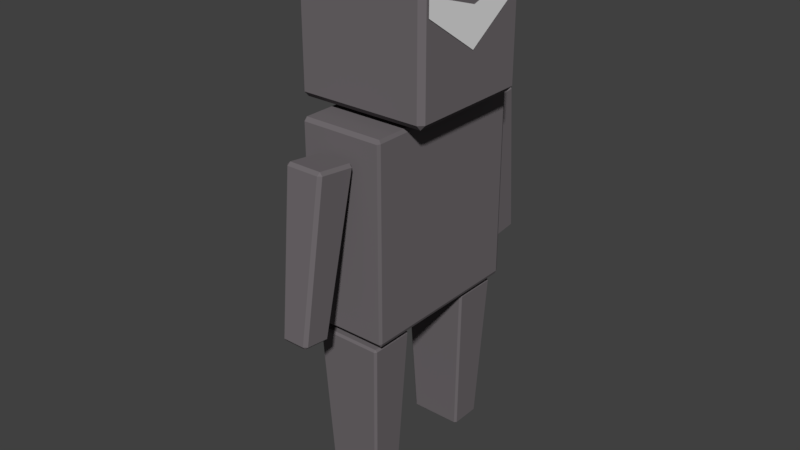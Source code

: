 # Source: genji.blend  (saved by Blender 2.79.0; exported with 4.5.12 LTS)
import bpy
from mathutils import Matrix  # noqa: F401  (used for matrix-valued properties, if any)

bpy.ops.wm.read_factory_settings(use_empty=True)
scene = bpy.context.scene
scene.name = 'Scene'

# ---- collections
col_collection_1 = bpy.data.collections.new('Collection 1'); scene.collection.children.link(col_collection_1)

# ---- materials (node trees are filled in below, after node groups)
mat_main = bpy.data.materials.new('main')
mat_main.alpha_threshold = 0.0
mat_main.diffuse_color = (0.1626, 0.1465, 0.1554, 1.0)
mat_main.specular_color = (0.0, 0.0, 0.0)
mat_main.roughness = 0.5
mat_main.line_color = (0.0, 0.0, 0.0, 1.0)
mat_ochki = bpy.data.materials.new('ochki')
mat_ochki.alpha_threshold = 0.0
mat_ochki.diffuse_color = (0.3771, 0.5149, 0.8, 1.0)
mat_ochki.roughness = 0.5

# ---- material node trees
mat_ochki.use_nodes = True; mat_ochki.node_tree.nodes.clear()
_N = mat_ochki.node_tree.nodes; _L = mat_ochki.node_tree.links
n0 = _N.new('ShaderNodeOutputMaterial'); n0.name = 'Material Output'; n0.location = (300, 300)
n1 = _N.new('ShaderNodeBsdfDiffuse'); n1.name = 'Diffuse BSDF'; n1.location = (10, 300)
_L.new(n1.outputs[0], n0.inputs[0])
n0.is_active_output = True

# ---- world
world_world = bpy.data.worlds.new('World'); scene.world = world_world
world_world.color = (0.05088, 0.05088, 0.05088)
world_world.use_sun_shadow = False
world_world.sun_shadow_jitter_overblur = 0.0
world_world.cycles.sampling_method = 'MANUAL'

# ---- meshes
me_cube = bpy.data.meshes.new('Cube')
me_cube.from_pydata([(1.0, 0.9646, -0.9646), (0.9646, 0.9646, -1.0), (0.9646, 1.0, -0.9646), (1.0, -0.9646, -0.9646), (0.9646, -1.0, -0.9646), (0.9646, -0.9646, -1.0), (-0.9646, -1.0, -0.9646), (-1.0, -0.9646, -0.9646), (-0.9646, -0.9646, -1.0), (-0.9646, 1.0, -0.9646), (-0.9646, 0.9646, -1.0), (-1.0, 0.9646, -0.9646), (0.9646, 1.0, 0.9646), (0.9646, 0.9646, 1.0), (1.0, 0.9646, 0.9646), (0.9646, -1.0, 0.9646), (1.0, -0.9646, 0.9646), (0.9646, -0.9646, 1.0), (-1.0, -0.9646, 0.9646), (-0.9646, -1.0, 0.9646), (-0.9646, -0.9646, 1.0), (-1.0, 0.9646, 0.9646), (-0.9646, 0.9646, 1.0), (-0.9646, 1.0, 0.9646), (1.628, 0.6578, 1.998), (1.628, -0.6578, 1.998), (1.628, 0.6578, 2.172), (1.628, -0.6578, 2.172), (1.628, -3.098e-08, 1.599), (1.628, -3.886e-07, 1.984), (1.611, 0.6814, 1.113), (1.491, 0.6814, 1.058), (1.491, 0.7363, 1.113), (1.611, -0.6814, 1.113), (1.491, -0.7363, 1.113), (1.491, -0.6814, 1.058), (-1.491, -0.7363, 1.113), (-1.611, -0.6814, 1.113), (-1.491, -0.6814, 1.058), (-1.491, 0.7363, 1.113), (-1.491, 0.6814, 1.058), (-1.611, 0.6814, 1.113), (1.491, 0.7363, 2.476), (1.491, 0.6814, 2.53), (1.611, 0.6814, 2.476), (1.491, -0.7363, 2.476), (1.611, -0.6814, 2.476), (1.491, -0.6814, 2.53), (-1.611, -0.6814, 2.476), (-1.491, -0.7363, 2.476), (-1.491, -0.6814, 2.53), (-1.611, 0.6814, 2.476), (-1.491, 0.6814, 2.53), (-1.491, 0.7363, 2.476), (0.6456, -0.5398, -2.681), (0.5945, -0.5407, -2.702), (0.5966, -0.5169, -2.681), (0.6456, -0.8722, -2.681), (0.5966, -0.8952, -2.681), (0.5945, -0.8713, -2.702), (-0.5966, -0.8952, -2.681), (-0.6456, -0.8722, -2.681), (-0.5945, -0.8713, -2.702), (-0.5966, -0.5169, -2.681), (-0.5945, -0.5407, -2.702), (-0.6456, -0.5398, -2.681), (0.7617, -0.4443, -1.097), (0.7639, -0.4662, -1.076), (0.8107, -0.4672, -1.097), (0.7617, -0.9678, -1.097), (0.8107, -0.9448, -1.097), (0.7639, -0.9458, -1.076), (-0.8107, -0.9448, -1.097), (-0.7617, -0.9678, -1.097), (-0.7639, -0.9458, -1.076), (-0.8107, -0.4672, -1.097), (-0.7639, -0.4662, -1.076), (-0.7617, -0.4443, -1.097), (0.6456, 0.5398, -2.681), (0.5945, 0.5407, -2.702), (0.5966, 0.5169, -2.681), (0.6456, 0.8722, -2.681), (0.5966, 0.8952, -2.681), (0.5945, 0.8713, -2.702), (-0.5966, 0.8952, -2.681), (-0.6456, 0.8722, -2.681), (-0.5945, 0.8713, -2.702), (-0.5966, 0.5169, -2.681), (-0.5945, 0.5407, -2.702), (-0.6456, 0.5398, -2.681), (0.7617, 0.4443, -1.097), (0.7639, 0.4662, -1.076), (0.8107, 0.4672, -1.097), (0.7617, 0.9678, -1.097), (0.8107, 0.9448, -1.097), (0.7639, 0.9458, -1.076), (-0.8107, 0.9448, -1.097), (-0.7617, 0.9678, -1.097), (-0.7639, 0.9458, -1.076), (-0.8107, 0.4672, -1.097), (-0.7639, 0.4662, -1.076), (-0.7617, 0.4443, -1.097), (0.3385, -1.426, -0.8156), (0.2622, -1.433, -0.8462), (0.2648, -1.392, -0.8193), (0.3385, -1.689, -0.788), (0.2648, -1.723, -0.7844), (0.2622, -1.693, -0.8188), (-0.2648, -1.723, -0.7844), (-0.3385, -1.689, -0.788), (-0.2622, -1.693, -0.8188), (-0.2648, -1.392, -0.8193), (-0.2622, -1.433, -0.8462), (-0.3385, -1.426, -0.8156), (0.3948, -1.051, 0.7276), (0.3974, -1.078, 0.7617), (0.4686, -1.085, 0.7311), (0.3948, -1.509, 0.7757), (0.4686, -1.475, 0.7721), (0.3974, -1.471, 0.803), (-0.4686, -1.475, 0.7721), (-0.3948, -1.509, 0.7757), (-0.3974, -1.471, 0.803), (-0.4686, -1.085, 0.7311), (-0.3974, -1.078, 0.7617), (-0.3948, -1.051, 0.7276), (0.3385, 1.426, -0.8156), (0.2622, 1.433, -0.8462), (0.2648, 1.392, -0.8193), (0.3385, 1.689, -0.788), (0.2648, 1.723, -0.7844), (0.2622, 1.693, -0.8188), (-0.2648, 1.723, -0.7844), (-0.3385, 1.689, -0.788), (-0.2622, 1.693, -0.8188), (-0.2648, 1.392, -0.8193), (-0.2622, 1.433, -0.8462), (-0.3385, 1.426, -0.8156), (0.3948, 1.051, 0.7276), (0.3974, 1.078, 0.7617), (0.4686, 1.085, 0.7311), (0.3948, 1.509, 0.7757), (0.4686, 1.475, 0.7721), (0.3974, 1.471, 0.803), (-0.4686, 1.475, 0.7721), (-0.3948, 1.509, 0.7757), (-0.3974, 1.471, 0.803), (-0.4686, 1.085, 0.7311), (-0.3974, 1.078, 0.7617), (-0.3948, 1.051, 0.7276)], [], [(12, 2, 9, 23), (1, 5, 8, 10), (7, 18, 21, 11), (13, 22, 20, 17), (4, 15, 19, 6), (0, 1, 2), (3, 4, 5), (6, 7, 8), (9, 10, 11), (12, 13, 14), (15, 16, 17), (18, 19, 20), (21, 22, 23), (0, 3, 5, 1), (1, 10, 9, 2), (2, 12, 14, 0), (4, 6, 8, 5), (3, 16, 15, 4), (7, 11, 10, 8), (6, 19, 18, 7), (11, 21, 23, 9), (13, 17, 16, 14), (12, 23, 22, 13), (17, 20, 19, 15), (20, 22, 21, 18), (0, 14, 16, 3), (28, 29, 27, 25), (24, 26, 29, 28), (42, 32, 39, 53), (31, 35, 38, 40), (37, 48, 51, 41), (43, 52, 50, 47), (34, 45, 49, 36), (30, 31, 32), (33, 34, 35), (36, 37, 38), (39, 40, 41), (42, 43, 44), (45, 46, 47), (48, 49, 50), (51, 52, 53), (30, 33, 35, 31), (31, 40, 39, 32), (32, 42, 44, 30), (34, 36, 38, 35), (33, 46, 45, 34), (37, 41, 40, 38), (36, 49, 48, 37), (41, 51, 53, 39), (43, 47, 46, 44), (42, 53, 52, 43), (47, 50, 49, 45), (50, 52, 51, 48), (30, 44, 46, 33), (66, 56, 63, 77), (55, 59, 62, 64), (61, 72, 75, 65), (67, 76, 74, 71), (58, 69, 73, 60), (54, 55, 56), (57, 58, 59), (60, 61, 62), (63, 64, 65), (66, 67, 68), (69, 70, 71), (72, 73, 74), (75, 76, 77), (54, 57, 59, 55), (55, 64, 63, 56), (56, 66, 68, 54), (58, 60, 62, 59), (57, 70, 69, 58), (61, 65, 64, 62), (60, 73, 72, 61), (65, 75, 77, 63), (67, 71, 70, 68), (66, 77, 76, 67), (71, 74, 73, 69), (74, 76, 75, 72), (54, 68, 70, 57), (90, 101, 87, 80), (79, 88, 86, 83), (85, 89, 99, 96), (91, 95, 98, 100), (82, 84, 97, 93), (78, 80, 79), (81, 83, 82), (84, 86, 85), (87, 89, 88), (90, 92, 91), (93, 95, 94), (96, 98, 97), (99, 101, 100), (78, 79, 83, 81), (79, 80, 87, 88), (80, 78, 92, 90), (82, 83, 86, 84), (81, 82, 93, 94), (85, 86, 88, 89), (84, 85, 96, 97), (89, 87, 101, 99), (91, 92, 94, 95), (90, 91, 100, 101), (95, 93, 97, 98), (98, 96, 99, 100), (78, 81, 94, 92), (114, 104, 111, 125), (103, 107, 110, 112), (109, 120, 123, 113), (115, 124, 122, 119), (106, 117, 121, 108), (102, 103, 104), (105, 106, 107), (108, 109, 110), (111, 112, 113), (114, 115, 116), (117, 118, 119), (120, 121, 122), (123, 124, 125), (102, 105, 107, 103), (103, 112, 111, 104), (104, 114, 116, 102), (106, 108, 110, 107), (105, 118, 117, 106), (109, 113, 112, 110), (108, 121, 120, 109), (113, 123, 125, 111), (115, 119, 118, 116), (114, 125, 124, 115), (119, 122, 121, 117), (122, 124, 123, 120), (102, 116, 118, 105), (138, 149, 135, 128), (127, 136, 134, 131), (133, 137, 147, 144), (139, 143, 146, 148), (130, 132, 145, 141), (126, 128, 127), (129, 131, 130), (132, 134, 133), (135, 137, 136), (138, 140, 139), (141, 143, 142), (144, 146, 145), (147, 149, 148), (126, 127, 131, 129), (127, 128, 135, 136), (128, 126, 140, 138), (130, 131, 134, 132), (129, 130, 141, 142), (133, 134, 136, 137), (132, 133, 144, 145), (137, 135, 149, 147), (139, 140, 142, 143), (138, 139, 148, 149), (143, 141, 145, 146), (146, 144, 147, 148), (126, 129, 142, 140)])
me_cube.polygons.foreach_set('material_index', [0, 0, 0, 0, 0, 0, 0, 0, 0, 0, 0, 0, 0, 0, 0, 0, 0, 0, 0, 0, 0, 0, 0, 0, 0, 0, 1, 1, 0, 0, 0, 0, 0, 0, 0, 0, 0, 0, 0, 0, 0, 0, 0, 0, 0, 0, 0, 0, 0, 0, 0, 0, 0, 0, 0, 0, 0, 0, 0, 0, 0, 0, 0, 0, 0, 0, 0, 0, 0, 0, 0, 0, 0, 0, 0, 0, 0, 0, 0, 0, 0, 0, 0, 0, 0, 0, 0, 0, 0, 0, 0, 0, 0, 0, 0, 0, 0, 0, 0, 0, 0, 0, 0, 0, 0, 0, 0, 0, 0, 0, 0, 0, 0, 0, 0, 0, 0, 0, 0, 0, 0, 0, 0, 0, 0, 0, 0, 0, 0, 0, 0, 0, 0, 0, 0, 0, 0, 0, 0, 0, 0, 0, 0, 0, 0, 0, 0, 0, 0, 0, 0, 0, 0, 0, 0, 0, 0, 0])
me_cube.materials.append(mat_main)
me_cube.materials.append(mat_ochki)
me_cube.use_remesh_preserve_volume = False
me_cube.use_remesh_preserve_attributes = False
me_cube.use_mirror_vertex_groups = False
me_cube.update()
arm_armature_001 = bpy.data.armatures.new('Armature.001')  # bones are not reproduced

# ---- objects
ob_armature = bpy.data.objects.new('Armature', arm_armature_001)
ob_cube = bpy.data.objects.new('Cube', me_cube)

# ---- transforms, parenting, visibility, modifiers, constraints
ob_armature.location = (0.0, 0.0, 1.842)
ob_armature.show_in_front = True
ob_armature.lineart.crease_threshold = 0.0
ob_cube.parent = ob_armature
ob_cube.matrix_parent_inverse = Matrix(((1.0, 0.0, 0.0, -0.0), (0.0, 1.0, 0.0, -0.0), (0.0, 0.0, 1.0, -1.842), (0.0, 0.0, 0.0, 1.0)))
ob_cube.location = (0.0, 0.0, 2.798)
ob_cube.scale = (0.4218, 0.9009, 1.0)
ob_cube.lock_rotations_4d = False
ob_cube.empty_display_type = 'ARROWS'
ob_cube.lineart.crease_threshold = 0.0
_vg = ob_cube.vertex_groups.new(name='Bone.005')
_vg = ob_cube.vertex_groups.new(name='Bone')
for _i, _w in zip([0, 1, 2, 3, 4, 5, 6, 7, 8, 9, 10, 11, 12, 13, 14, 15, 16, 17, 18, 19, 20, 21, 22, 23, 24, 25, 26, 27, 28, 29, 30, 31, 32, 33, 34, 35, 36, 37, 38, 39, 40, 41, 42, 43, 44, 45, 46, 47, 48, 49, 50, 51, 52, 53, 54, 55, 56, 57, 58, 59, 60, 61, 62, 63, 64, 65, 66, 67, 68, 69, 70, 71, 72, 73, 74, 75, 76, 77, 78, 79, 80, 81, 82, 83, 84, 85, 86, 87, 88, 89, 90, 91, 92, 93, 94, 95, 96, 97, 98, 99, 100, 101, 102, 103, 104, 105, 106, 107, 108, 109, 110, 111, 112, 113, 114, 115, 116, 117, 118, 119, 120, 121, 122, 123, 124, 125, 126, 127, 128, 129, 130, 131, 132, 133, 134, 135, 136, 137, 138, 139, 140, 141, 142, 143, 144, 145, 146, 147, 148, 149], [1.0, 1.0, 1.0, 1.0, 1.0, 1.0, 1.0, 1.0, 1.0, 1.0, 1.0, 1.0, 1.0, 1.0, 1.0, 1.0, 1.0, 1.0, 1.0, 1.0, 1.0, 1.0, 1.0, 1.0, 0.0, 0.0, 0.0, 0.0, 0.0, 0.0, 0.0, 0.0, 0.0, 0.0, 0.0, 0.0, 0.0, 0.0, 0.0, 0.0, 0.0, 0.0, 0.0, 0.0, 0.0, 0.0, 0.0, 0.0, 0.0, 0.0, 0.0, 0.0, 0.0, 0.0, 0.0, 0.0, 0.0, 0.0, 0.0, 0.0, 0.0, 0.0, 0.0, 0.0, 0.0, 0.0, 0.0, 0.0, 0.0, 0.0, 0.0, 0.0, 0.0, 0.0, 0.0, 0.0, 0.0, 0.0, 0.0, 0.0, 0.0, 0.0, 0.0, 0.0, 0.0, 0.0, 0.0, 0.0, 0.0, 0.0, 0.0, 0.0, 0.0, 0.0, 0.0, 0.0, 0.0, 0.0, 0.0, 0.0, 0.0, 0.0, 0.0, 0.0, 0.0, 0.0, 0.0, 0.0, 0.0, 0.0, 0.0, 0.0, 0.0, 0.0, 0.0, 0.0, 0.0, 0.0, 0.0, 0.0, 0.0, 0.0, 0.0, 0.0, 0.0, 0.0, 0.0, 0.0, 0.0, 0.0, 0.0, 0.0, 0.0, 0.0, 0.0, 0.0, 0.0, 0.0, 0.0, 0.0, 0.0, 0.0, 0.0, 0.0, 0.0, 0.0, 0.0, 0.0, 0.0, 0.0]): _vg.add([_i], _w, 'REPLACE')
_vg = ob_cube.vertex_groups.new(name='Bone.001')
for _i, _w in zip([0, 1, 2, 3, 4, 5, 6, 7, 8, 9, 10, 11, 12, 13, 14, 15, 16, 17, 18, 19, 20, 21, 22, 23, 24, 25, 26, 27, 28, 29, 30, 31, 32, 33, 34, 35, 36, 37, 38, 39, 40, 41, 42, 43, 44, 45, 46, 47, 48, 49, 50, 51, 52, 53, 54, 55, 56, 57, 58, 59, 60, 61, 62, 63, 64, 65, 66, 67, 68, 69, 70, 71, 72, 73, 74, 75, 76, 77, 78, 79, 80, 81, 82, 83, 84, 85, 86, 87, 88, 89, 90, 91, 92, 93, 94, 95, 96, 97, 98, 99, 100, 101, 102, 103, 104, 105, 106, 107, 108, 109, 110, 111, 112, 113, 114, 115, 116, 117, 118, 119, 120, 121, 122, 123, 124, 125, 126, 127, 128, 129, 130, 131, 132, 133, 134, 135, 136, 137, 138, 139, 140, 141, 142, 143, 144, 145, 146, 147, 148, 149], [0.0, 0.0, 0.0, 0.0, 0.0, 0.0, 0.0, 0.0, 0.0, 0.0, 0.0, 0.0, 0.0, 0.0, 0.0, 0.0, 0.0, 0.0, 0.0, 0.0, 0.0, 0.0, 0.0, 0.0, 1.0, 1.0, 1.0, 1.0, 1.0, 1.0, 1.0, 1.0, 1.0, 1.0, 1.0, 1.0, 1.0, 1.0, 1.0, 1.0, 1.0, 1.0, 1.0, 1.0, 1.0, 1.0, 1.0, 1.0, 1.0, 1.0, 1.0, 1.0, 1.0, 1.0, 0.0, 0.0, 0.0, 0.0, 0.0, 0.0, 0.0, 0.0, 0.0, 0.0, 0.0, 0.0, 0.0, 0.0, 0.0, 0.0, 0.0, 0.0, 0.0, 0.0, 0.0, 0.0, 0.0, 0.0, 0.0, 0.0, 0.0, 0.0, 0.0, 0.0, 0.0, 0.0, 0.0, 0.0, 0.0, 0.0, 0.0, 0.0, 0.0, 0.0, 0.0, 0.0, 0.0, 0.0, 0.0, 0.0, 0.0, 0.0, 0.0, 0.0, 0.0, 0.0, 0.0, 0.0, 0.0, 0.0, 0.0, 0.0, 0.0, 0.0, 0.0, 0.0, 0.0, 0.0, 0.0, 0.0, 0.0, 0.0, 0.0, 0.0, 0.0, 0.0, 0.0, 0.0, 0.0, 0.0, 0.0, 0.0, 0.0, 0.0, 0.0, 0.0, 0.0, 0.0, 0.0, 0.0, 0.0, 0.0, 0.0, 0.0, 0.0, 0.0, 0.0, 0.0, 0.0, 0.0]): _vg.add([_i], _w, 'REPLACE')
_vg = ob_cube.vertex_groups.new(name='Bone.002')
for _i, _w in zip([0, 1, 2, 3, 4, 5, 6, 7, 8, 9, 10, 11, 12, 13, 14, 15, 16, 17, 18, 19, 20, 21, 22, 23, 24, 25, 26, 27, 28, 29, 30, 31, 32, 33, 34, 35, 36, 37, 38, 39, 40, 41, 42, 43, 44, 45, 46, 47, 48, 49, 50, 51, 52, 53, 54, 55, 56, 57, 58, 59, 60, 61, 62, 63, 64, 65, 66, 67, 68, 69, 70, 71, 72, 73, 74, 75, 76, 77, 78, 79, 80, 81, 82, 83, 84, 85, 86, 87, 88, 89, 90, 91, 92, 93, 94, 95, 96, 97, 98, 99, 100, 101, 102, 103, 104, 105, 106, 107, 108, 109, 110, 111, 112, 113, 114, 115, 116, 117, 118, 119, 120, 121, 122, 123, 124, 125, 126, 127, 128, 129, 130, 131, 132, 133, 134, 135, 136, 137, 138, 139, 140, 141, 142, 143, 144, 145, 146, 147, 148, 149], [0.0, 0.0, 0.0, 0.0, 0.0, 0.0, 0.0, 0.0, 0.0, 0.0, 0.0, 0.0, 0.0, 0.0, 0.0, 0.0, 0.0, 0.0, 0.0, 0.0, 0.0, 0.0, 0.0, 0.0, 0.0, 0.0, 0.0, 0.0, 0.0, 0.0, 0.0, 0.0, 0.0, 0.0, 0.0, 0.0, 0.0, 0.0, 0.0, 0.0, 0.0, 0.0, 0.0, 0.0, 0.0, 0.0, 0.0, 0.0, 0.0, 0.0, 0.0, 0.0, 0.0, 0.0, 0.0, 0.0, 0.0, 0.0, 0.0, 0.0, 0.0, 0.0, 0.0, 0.0, 0.0, 0.0, 0.0, 0.0, 0.0, 0.0, 0.0, 0.0, 0.0, 0.0, 0.0, 0.0, 0.0, 0.0, 0.0, 0.0, 0.0, 0.0, 0.0, 0.0, 0.0, 0.0, 0.0, 0.0, 0.0, 0.0, 0.0, 0.0, 0.0, 0.0, 0.0, 0.0, 0.0, 0.0, 0.0, 0.0, 0.0, 0.0, 1.0, 1.0, 1.0, 1.0, 1.0, 1.0, 1.0, 1.0, 1.0, 1.0, 1.0, 1.0, 1.0, 1.0, 1.0, 1.0, 1.0, 1.0, 1.0, 1.0, 1.0, 1.0, 1.0, 1.0, 0.0, 0.0, 0.0, 0.0, 0.0, 0.0, 0.0, 0.0, 0.0, 0.0, 0.0, 0.0, 0.0, 0.0, 0.0, 0.0, 0.0, 0.0, 0.0, 0.0, 0.0, 0.0, 0.0, 0.0]): _vg.add([_i], _w, 'REPLACE')
_vg = ob_cube.vertex_groups.new(name='Bone.006')
for _i, _w in zip([0, 1, 2, 3, 4, 5, 6, 7, 8, 9, 10, 11, 12, 13, 14, 15, 16, 17, 18, 19, 20, 21, 22, 23, 24, 25, 26, 27, 28, 29, 30, 31, 32, 33, 34, 35, 36, 37, 38, 39, 40, 41, 42, 43, 44, 45, 46, 47, 48, 49, 50, 51, 52, 53, 54, 55, 56, 57, 58, 59, 60, 61, 62, 63, 64, 65, 66, 67, 68, 69, 70, 71, 72, 73, 74, 75, 76, 77, 78, 79, 80, 81, 82, 83, 84, 85, 86, 87, 88, 89, 90, 91, 92, 93, 94, 95, 96, 97, 98, 99, 100, 101, 102, 103, 104, 105, 106, 107, 108, 109, 110, 111, 112, 113, 114, 115, 116, 117, 118, 119, 120, 121, 122, 123, 124, 125, 126, 127, 128, 129, 130, 131, 132, 133, 134, 135, 136, 137, 138, 139, 140, 141, 142, 143, 144, 145, 146, 147, 148, 149], [0.0, 0.0, 0.0, 0.0, 0.0, 0.0, 0.0, 0.0, 0.0, 0.0, 0.0, 0.0, 0.0, 0.0, 0.0, 0.0, 0.0, 0.0, 0.0, 0.0, 0.0, 0.0, 0.0, 0.0, 0.0, 0.0, 0.0, 0.0, 0.0, 0.0, 0.0, 0.0, 0.0, 0.0, 0.0, 0.0, 0.0, 0.0, 0.0, 0.0, 0.0, 0.0, 0.0, 0.0, 0.0, 0.0, 0.0, 0.0, 0.0, 0.0, 0.0, 0.0, 0.0, 0.0, 0.0, 0.0, 0.0, 0.0, 0.0, 0.0, 0.0, 0.0, 0.0, 0.0, 0.0, 0.0, 0.0, 0.0, 0.0, 0.0, 0.0, 0.0, 0.0, 0.0, 0.0, 0.0, 0.0, 0.0, 0.0, 0.0, 0.0, 0.0, 0.0, 0.0, 0.0, 0.0, 0.0, 0.0, 0.0, 0.0, 0.0, 0.0, 0.0, 0.0, 0.0, 0.0, 0.0, 0.0, 0.0, 0.0, 0.0, 0.0, 0.0, 0.0, 0.0, 0.0, 0.0, 0.0, 0.0, 0.0, 0.0, 0.0, 0.0, 0.0, 0.0, 0.0, 0.0, 0.0, 0.0, 0.0, 0.0, 0.0, 0.0, 0.0, 0.0, 0.0, 1.0, 1.0, 1.0, 1.0, 1.0, 1.0, 1.0, 1.0, 1.0, 1.0, 1.0, 1.0, 1.0, 1.0, 1.0, 1.0, 1.0, 1.0, 1.0, 1.0, 1.0, 1.0, 1.0, 1.0]): _vg.add([_i], _w, 'REPLACE')
_vg = ob_cube.vertex_groups.new(name='Bone.004')
for _i, _w in zip([0, 1, 2, 3, 4, 5, 6, 7, 8, 9, 10, 11, 12, 13, 14, 15, 16, 17, 18, 19, 20, 21, 22, 23, 24, 25, 26, 27, 28, 29, 30, 31, 32, 33, 34, 35, 36, 37, 38, 39, 40, 41, 42, 43, 44, 45, 46, 47, 48, 49, 50, 51, 52, 53, 54, 55, 56, 57, 58, 59, 60, 61, 62, 63, 64, 65, 66, 67, 68, 69, 70, 71, 72, 73, 74, 75, 76, 77, 78, 79, 80, 81, 82, 83, 84, 85, 86, 87, 88, 89, 90, 91, 92, 93, 94, 95, 96, 97, 98, 99, 100, 101, 102, 103, 104, 105, 106, 107, 108, 109, 110, 111, 112, 113, 114, 115, 116, 117, 118, 119, 120, 121, 122, 123, 124, 125, 126, 127, 128, 129, 130, 131, 132, 133, 134, 135, 136, 137, 138, 139, 140, 141, 142, 143, 144, 145, 146, 147, 148, 149], [0.0, 0.0, 0.0, 0.0, 0.0, 0.0, 0.0, 0.0, 0.0, 0.0, 0.0, 0.0, 0.0, 0.0, 0.0, 0.0, 0.0, 0.0, 0.0, 0.0, 0.0, 0.0, 0.0, 0.0, 0.0, 0.0, 0.0, 0.0, 0.0, 0.0, 0.0, 0.0, 0.0, 0.0, 0.0, 0.0, 0.0, 0.0, 0.0, 0.0, 0.0, 0.0, 0.0, 0.0, 0.0, 0.0, 0.0, 0.0, 0.0, 0.0, 0.0, 0.0, 0.0, 0.0, 1.0, 1.0, 1.0, 1.0, 1.0, 1.0, 1.0, 1.0, 1.0, 1.0, 1.0, 1.0, 1.0, 1.0, 1.0, 1.0, 1.0, 1.0, 1.0, 1.0, 1.0, 1.0, 1.0, 1.0, 0.0, 0.0, 0.0, 0.0, 0.0, 0.0, 0.0, 0.0, 0.0, 0.0, 0.0, 0.0, 0.0, 0.0, 0.0, 0.0, 0.0, 0.0, 0.0, 0.0, 0.0, 0.0, 0.0, 0.0, 0.0, 0.0, 0.0, 0.0, 0.0, 0.0, 0.0, 0.0, 0.0, 0.0, 0.0, 0.0, 0.0, 0.0, 0.0, 0.0, 0.0, 0.0, 0.0, 0.0, 0.0, 0.0, 0.0, 0.0, 0.0, 0.0, 0.0, 0.0, 0.0, 0.0, 0.0, 0.0, 0.0, 0.0, 0.0, 0.0, 0.0, 0.0, 0.0, 0.0, 0.0, 0.0, 0.0, 0.0, 0.0, 0.0, 0.0, 0.0]): _vg.add([_i], _w, 'REPLACE')
_vg = ob_cube.vertex_groups.new(name='Bone.007')
for _i, _w in zip([0, 1, 2, 3, 4, 5, 6, 7, 8, 9, 10, 11, 12, 13, 14, 15, 16, 17, 18, 19, 20, 21, 22, 23, 24, 25, 26, 27, 28, 29, 30, 31, 32, 33, 34, 35, 36, 37, 38, 39, 40, 41, 42, 43, 44, 45, 46, 47, 48, 49, 50, 51, 52, 53, 54, 55, 56, 57, 58, 59, 60, 61, 62, 63, 64, 65, 66, 67, 68, 69, 70, 71, 72, 73, 74, 75, 76, 77, 78, 79, 80, 81, 82, 83, 84, 85, 86, 87, 88, 89, 90, 91, 92, 93, 94, 95, 96, 97, 98, 99, 100, 101, 102, 103, 104, 105, 106, 107, 108, 109, 110, 111, 112, 113, 114, 115, 116, 117, 118, 119, 120, 121, 122, 123, 124, 125, 126, 127, 128, 129, 130, 131, 132, 133, 134, 135, 136, 137, 138, 139, 140, 141, 142, 143, 144, 145, 146, 147, 148, 149], [0.0, 0.0, 0.0, 0.0, 0.0, 0.0, 0.0, 0.0, 0.0, 0.0, 0.0, 0.0, 0.0, 0.0, 0.0, 0.0, 0.0, 0.0, 0.0, 0.0, 0.0, 0.0, 0.0, 0.0, 0.0, 0.0, 0.0, 0.0, 0.0, 0.0, 0.0, 0.0, 0.0, 0.0, 0.0, 0.0, 0.0, 0.0, 0.0, 0.0, 0.0, 0.0, 0.0, 0.0, 0.0, 0.0, 0.0, 0.0, 0.0, 0.0, 0.0, 0.0, 0.0, 0.0, 0.0, 0.0, 0.0, 0.0, 0.0, 0.0, 0.0, 0.0, 0.0, 0.0, 0.0, 0.0, 0.0, 0.0, 0.0, 0.0, 0.0, 0.0, 0.0, 0.0, 0.0, 0.0, 0.0, 0.0, 1.0, 1.0, 1.0, 1.0, 1.0, 1.0, 1.0, 1.0, 1.0, 1.0, 1.0, 1.0, 1.0, 1.0, 1.0, 1.0, 1.0, 1.0, 1.0, 1.0, 1.0, 1.0, 1.0, 1.0, 0.0, 0.0, 0.0, 0.0, 0.0, 0.0, 0.0, 0.0, 0.0, 0.0, 0.0, 0.0, 0.0, 0.0, 0.0, 0.0, 0.0, 0.0, 0.0, 0.0, 0.0, 0.0, 0.0, 0.0, 0.0, 0.0, 0.0, 0.0, 0.0, 0.0, 0.0, 0.0, 0.0, 0.0, 0.0, 0.0, 0.0, 0.0, 0.0, 0.0, 0.0, 0.0, 0.0, 0.0, 0.0, 0.0, 0.0, 0.0]): _vg.add([_i], _w, 'REPLACE')
_m = ob_cube.modifiers.new('Triangulate', 'TRIANGULATE')
_m = ob_cube.modifiers.new('Armature', 'ARMATURE')
_m.object = ob_armature

# ---- collection membership
col_collection_1.objects.link(ob_armature)
col_collection_1.objects.link(ob_cube)

# ---- scene / render settings (as saved in the file)
scene.frame_start = 0; scene.frame_end = 44; scene.frame_set(0)
scene.render.engine = 'CYCLES'
scene.render.resolution_percentage = 50
scene.render.dither_intensity = 0.0
scene.cycles.use_denoising = False
scene.cycles.samples = 128
scene.cycles.sampling_pattern = 'TABULATED_SOBOL'
scene.cycles.use_adaptive_sampling = False
scene.cycles.use_light_tree = False
scene.cycles.blur_glossy = 0.0
scene.cycles.sample_clamp_indirect = 0.0
scene.view_settings.view_transform = 'Standard'
bpy.context.view_layer.update()

# ---- added for rendering (the .blend has no active camera and no usable light): camera, sun
cam_auto = bpy.data.cameras.new('AutoCamera')
cam_auto.lens = 50.0
cam_auto.sensor_width = 36.0
cam_auto.clip_end = 1000.0
ob_auto_camera = bpy.data.objects.new('AutoCamera', cam_auto)
scene.collection.objects.link(ob_auto_camera)
ob_auto_camera.location = (5.87096, -7.16344, 7.29106)
ob_auto_camera.rotation_euler = (1.09748, -7.21219e-08, 0.694738)
scene.camera = ob_auto_camera
light_auto_sun = bpy.data.lights.new('AutoSun', 'SUN')
light_auto_sun.energy = 3.0
light_auto_sun.angle = 0.0523599
ob_auto_sun = bpy.data.objects.new('AutoSun', light_auto_sun)
scene.collection.objects.link(ob_auto_sun)
ob_auto_sun.rotation_euler = (0.872665, 0.174533, 0.523599)
bpy.context.view_layer.update()
